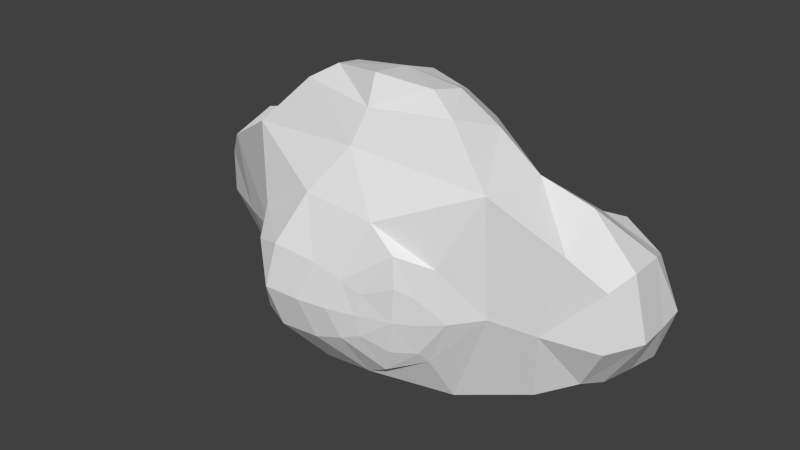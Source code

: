 # Source: top.blend  (saved by Blender 2.74.0; exported with 4.5.12 LTS)
import bpy
from mathutils import Matrix  # noqa: F401  (used for matrix-valued properties, if any)

bpy.ops.wm.read_factory_settings(use_empty=True)
scene = bpy.context.scene
scene.name = 'Scene'

# ---- collections
col_collection_1 = bpy.data.collections.new('Collection 1'); scene.collection.children.link(col_collection_1)

# ---- world
world_world = bpy.data.worlds.new('World'); scene.world = world_world
world_world.color = (0.05088, 0.05088, 0.05088)
world_world.use_sun_shadow = False
world_world.sun_shadow_jitter_overblur = 0.0
world_world.cycles.sampling_method = 'MANUAL'
world_world.cycles.sample_map_resolution = 256

# ---- meshes
me_cube = bpy.data.meshes.new('Cube')
me_cube.from_pydata([(-1.974, -0.3204, -0.2041), (-0.08268, 0.05971, -1.387), (1.663, -0.4446, -0.2164), (-0.08268, -0.6193, 1.5), (-0.4624, -1.016, 0.7237), (-0.08959, 0.9061, 0.3173), (2.423, 0.04888, -0.2193), (1.822, 0.0495, 0.8782), (1.61, 0.8247, -1.066), (1.483, 0.05971, -1.12), (1.785, 0.9575, -0.259), (1.732, 0.8261, 0.4694), (2.367, 0.7361, -0.2318), (1.306, 0.9094, -0.2867), (-0.08268, -0.09087, 1.738), (-0.08268, 0.576, 1.313), (0.8851, -0.01191, 1.381), (-1.05, -0.01189, 1.381), (-0.76, -1.309, -0.226), (0.3632, -0.923, -0.8623), (-0.4241, -0.8516, -1.078), (-1.061, -0.9626, -0.2173), (-2.667, 0.1921, -0.2295), (-1.716, 0.1279, -1.028), (-1.93, 0.4922, -0.2264), (-2.088, 0.1156, 0.8004), (-0.08477, 1.03, -0.3827), (0.5576, 0.9379, -0.3547), (-0.08268, 0.7557, -1.468), (-0.7752, 0.8513, -0.4455), (0.5235, -1.028, -0.2543), (0.5482, -1.042, 0.433), (-0.07933, -1.237, -0.2354), (0.9296, -0.7675, -0.2344), (-1.462, 0.07494, 0.9759), (-1.275, 0.6563, -0.1401), (-0.9183, 0.08697, -1.382), (-1.458, -0.5659, -0.1604), (-0.08268, 0.4815, -1.477), (0.7343, 0.06891, -1.4), (-0.1673, -0.3929, -1.365), (0.8941, 0.8346, -0.2839), (1.273, 0.06057, 1.018), (1.222, -0.5685, -0.1616), (-0.07959, 0.6567, 0.7974), (-0.1665, -0.7573, 1.16), (2.061, 0.05943, -0.7677), (2.388, 0.4364, -0.2455), (2.275, 0.02879, 0.4232), (2.234, -0.3369, -0.2151), (1.866, -0.4163, 0.6095), (1.567, -0.2877, -0.9419), (1.653, 0.5216, 0.6175), (1.479, 0.4374, -1.036), (1.513, 0.9434, -0.29), (2.099, 0.9, -0.2312), (1.796, 0.9063, 0.09527), (1.747, 0.9696, -0.7398), (2.185, 0.7602, -0.8002), (1.135, 0.8752, -0.9533), (1.352, 0.7951, 0.2479), (2.138, 0.7417, 0.2709), (-0.6775, -0.07453, 1.66), (0.5121, -0.07453, 1.66), (-0.08268, 0.2933, 1.612), (-0.08268, -0.5166, 1.791), (-0.9026, -0.4896, 1.554), (0.7372, -0.4896, 1.554), (0.5725, 0.3973, 1.267), (-0.7377, 0.3969, 1.267), (-0.9497, -1.139, -0.2268), (-0.6755, -1.194, -0.653), (-0.3755, -1.291, -0.2283), (-0.6763, -1.239, 0.2233), (0.2886, -1.027, 0.6623), (-1.066, -0.945, 0.3935), (0.1053, -0.8641, -1.02), (-0.9534, -0.8628, -0.8535), (-2.529, 0.166, 0.2605), (-2.493, 0.4321, -0.2523), (-2.437, 0.1777, -0.6994), (-2.503, -0.05843, -0.2145), (-1.812, -0.1514, -0.8752), (-2.171, -0.2929, 0.5932), (-1.671, 0.4037, -0.7885), (-1.683, 0.4047, 0.3733), (-0.5236, 0.9808, -0.3944), (-0.08268, 1.006, -1.298), (0.3438, 1.004, -0.3693), (-0.09132, 0.9896, 0.04835), (-0.7536, 0.8677, 0.408), (0.5745, 0.889, 0.4055), (0.5503, 0.8269, -1.22), (-0.7156, 0.8269, -1.22), (0.7305, -0.8877, -0.2657), (0.1973, -1.148, -0.2441), (0.5588, -1.046, 0.1165), (0.4587, -0.9846, -0.6014), (0.02654, -1.155, -0.543), (0.7083, -0.7236, -0.7322), (0.8463, -0.8308, 0.3114), (0.06513, -1.179, 0.08065), (-1.417, -0.6276, 1.039), (-1.024, 0.5344, 0.6452), (-1.041, -0.395, -1.2), (-0.839, 0.4846, -1.105), (1.214, -0.658, 1.059), (0.9038, 0.6208, 0.6424), (0.7679, -0.4154, -1.241), (0.6849, 0.5198, -1.145), (2.128, 0.4354, -0.7943), (1.969, -0.1921, -0.6951), (2.237, 0.4642, 0.3825), (2.194, -0.2767, 0.3391), (1.493, 0.9211, -0.6132), (1.581, 0.8995, 0.01677), (2.072, 0.8966, -0.6156), (2.024, 0.8776, 0.05677), (-0.6234, -0.3895, 1.722), (-0.5294, 0.228, 1.528), (0.3641, 0.228, 1.528), (0.4581, -0.3895, 1.722), (-0.9344, -1.109, -0.5869), (-0.9773, -1.142, 0.1364), (-0.2562, -1.185, -0.6257), (-0.2254, -1.219, 0.1818), (-2.48, -0.07448, 0.253), (-2.462, 0.3903, 0.242), (-2.293, 0.3532, -0.6699), (-2.246, -0.0164, -0.6199), (-0.4864, 0.9927, 0.08753), (-0.5859, 0.981, -1.021), (0.4177, 0.9851, -1.012), (0.2991, 1.006, 0.09664), (0.704, -0.9328, 0.02177), (0.6705, -0.8312, -0.6098), (0.2561, -1.136, -0.01268), (0.2165, -1.111, -0.4667)], [], [(82, 104, 37), (37, 102, 83), (0, 83, 126), (0, 81, 129), (36, 105, 38), (38, 109, 39), (1, 39, 108), (40, 104, 36), (50, 106, 43), (43, 108, 51), (2, 51, 111), (2, 49, 113), (66, 102, 45), (45, 106, 67), (3, 67, 121), (3, 65, 118), (74, 106, 45), (4, 45, 102), (75, 123, 73), (4, 73, 125), (90, 103, 44), (44, 107, 91), (5, 91, 133), (5, 89, 130), (6, 46, 110), (47, 112, 48), (6, 48, 113), (6, 49, 111), (52, 107, 42), (42, 106, 50), (7, 50, 113), (7, 48, 112), (8, 58, 110), (53, 109, 59), (8, 59, 114), (57, 116, 58), (9, 51, 108), (39, 109, 53), (53, 110, 46), (9, 46, 111), (10, 57, 114), (10, 54, 115), (10, 56, 117), (10, 55, 116), (60, 107, 52), (52, 112, 61), (11, 61, 117), (11, 56, 115), (12, 61, 112), (47, 110, 58), (12, 58, 116), (12, 55, 117), (59, 109, 41), (41, 107, 60), (13, 60, 115), (13, 54, 114), (14, 63, 120), (14, 64, 119), (14, 62, 118), (14, 65, 121), (68, 107, 44), (44, 103, 69), (15, 69, 119), (15, 64, 120), (16, 67, 106), (42, 107, 68), (16, 68, 120), (63, 121, 67), (69, 103, 34), (17, 34, 102), (66, 118, 62), (17, 62, 119), (18, 73, 123), (18, 70, 122), (71, 124, 72), (72, 125, 73), (98, 124, 76), (76, 108, 99), (19, 99, 135), (19, 97, 137), (20, 77, 104), (40, 108, 76), (20, 76, 124), (71, 122, 77), (75, 102, 37), (37, 104, 77), (21, 77, 122), (21, 70, 123), (22, 78, 127), (79, 128, 80), (80, 129, 81), (81, 126, 78), (23, 84, 105), (23, 36, 104), (23, 82, 129), (23, 80, 128), (85, 103, 35), (35, 105, 84), (24, 84, 128), (24, 79, 127), (83, 102, 34), (34, 103, 85), (25, 85, 127), (25, 78, 126), (26, 89, 133), (26, 88, 132), (26, 87, 131), (26, 86, 130), (91, 107, 41), (41, 109, 92), (27, 92, 132), (27, 88, 133), (92, 109, 38), (38, 105, 93), (93, 131, 87), (87, 132, 92), (29, 93, 105), (35, 103, 90), (29, 90, 130), (29, 86, 131), (30, 97, 135), (30, 94, 134), (30, 96, 136), (30, 95, 137), (100, 106, 74), (74, 125, 101), (31, 101, 136), (31, 96, 134), (32, 101, 125), (32, 72, 124), (98, 137, 95), (95, 136, 101), (99, 108, 43), (43, 106, 100), (33, 100, 134), (33, 94, 135), (0, 82, 37), (0, 37, 83), (81, 0, 126), (82, 0, 129), (1, 36, 38), (1, 38, 39), (40, 1, 108), (1, 40, 36), (2, 50, 43), (2, 43, 51), (49, 2, 111), (50, 2, 113), (3, 66, 45), (3, 45, 67), (65, 3, 121), (66, 3, 118), (4, 74, 45), (75, 4, 102), (4, 75, 73), (74, 4, 125), (5, 90, 44), (5, 44, 91), (89, 5, 133), (90, 5, 130), (47, 6, 110), (6, 47, 48), (49, 6, 113), (46, 6, 111), (7, 52, 42), (7, 42, 50), (48, 7, 113), (52, 7, 112), (53, 8, 110), (8, 53, 59), (57, 8, 114), (8, 57, 58), (39, 9, 108), (9, 39, 53), (9, 53, 46), (51, 9, 111), (54, 10, 114), (56, 10, 115), (55, 10, 117), (57, 10, 116), (11, 60, 52), (11, 52, 61), (56, 11, 117), (60, 11, 115), (47, 12, 112), (12, 47, 58), (55, 12, 116), (61, 12, 117), (13, 59, 41), (13, 41, 60), (54, 13, 115), (59, 13, 114), (64, 14, 120), (62, 14, 119), (65, 14, 118), (63, 14, 121), (15, 68, 44), (15, 44, 69), (64, 15, 119), (68, 15, 120), (42, 16, 106), (16, 42, 68), (63, 16, 120), (16, 63, 67), (17, 69, 34), (66, 17, 102), (17, 66, 62), (69, 17, 119), (70, 18, 123), (71, 18, 122), (18, 71, 72), (18, 72, 73), (19, 98, 76), (19, 76, 99), (97, 19, 135), (98, 19, 137), (40, 20, 104), (20, 40, 76), (71, 20, 124), (20, 71, 77), (21, 75, 37), (21, 37, 77), (70, 21, 122), (75, 21, 123), (79, 22, 127), (22, 79, 80), (22, 80, 81), (22, 81, 78), (36, 23, 105), (82, 23, 104), (80, 23, 129), (84, 23, 128), (24, 85, 35), (24, 35, 84), (79, 24, 128), (85, 24, 127), (25, 83, 34), (25, 34, 85), (78, 25, 127), (83, 25, 126), (88, 26, 133), (87, 26, 132), (86, 26, 131), (89, 26, 130), (27, 91, 41), (27, 41, 92), (88, 27, 132), (91, 27, 133), (28, 92, 38), (28, 38, 93), (28, 93, 87), (28, 87, 92), (35, 29, 105), (29, 35, 90), (86, 29, 130), (93, 29, 131), (94, 30, 135), (96, 30, 134), (95, 30, 136), (97, 30, 137), (31, 100, 74), (31, 74, 101), (96, 31, 136), (100, 31, 134), (72, 32, 125), (98, 32, 124), (32, 98, 95), (32, 95, 101), (33, 99, 43), (33, 43, 100), (94, 33, 134), (99, 33, 135)])
me_cube.use_remesh_preserve_volume = False
me_cube.use_remesh_preserve_attributes = False
me_cube.use_mirror_vertex_groups = False
me_cube.update()

# ---- objects
ob_cube = bpy.data.objects.new('Cube', me_cube)

# ---- transforms, parenting, visibility, modifiers, constraints
ob_cube.location = (0.0, 0.0, 0.0)
ob_cube.lineart.crease_threshold = 0.0

# ---- collection membership
col_collection_1.objects.link(ob_cube)

# ---- scene / render settings (as saved in the file)
scene.frame_start = 1; scene.frame_end = 250; scene.frame_set(1)
scene.render.engine = 'BLENDER_EEVEE_NEXT'
scene.render.resolution_percentage = 50
scene.render.dither_intensity = 0.0
scene.cycles.use_denoising = False
scene.cycles.samples = 10
scene.cycles.sampling_pattern = 'TABULATED_SOBOL'
scene.cycles.light_sampling_threshold = 0.0
scene.cycles.use_adaptive_sampling = False
scene.cycles.use_light_tree = False
scene.cycles.blur_glossy = 0.0
scene.cycles.pixel_filter_type = 'GAUSSIAN'
scene.cycles.sample_clamp_indirect = 0.0
scene.view_settings.view_transform = 'Standard'
bpy.context.view_layer.update()

# ---- added for rendering (the .blend has no active camera and no usable light): camera, sun
cam_auto = bpy.data.cameras.new('AutoCamera')
cam_auto.lens = 50.0
cam_auto.sensor_width = 36.0
cam_auto.clip_end = 1000.0
ob_auto_camera = bpy.data.objects.new('AutoCamera', cam_auto)
scene.collection.objects.link(ob_auto_camera)
ob_auto_camera.location = (5.87837, -7.33972, 4.95744)
ob_auto_camera.rotation_euler = (1.09748, -7.21219e-08, 0.694738)
scene.camera = ob_auto_camera
light_auto_sun = bpy.data.lights.new('AutoSun', 'SUN')
light_auto_sun.energy = 3.0
light_auto_sun.angle = 0.0523599
ob_auto_sun = bpy.data.objects.new('AutoSun', light_auto_sun)
scene.collection.objects.link(ob_auto_sun)
ob_auto_sun.rotation_euler = (0.872665, 0.174533, 0.523599)
bpy.context.view_layer.update()
